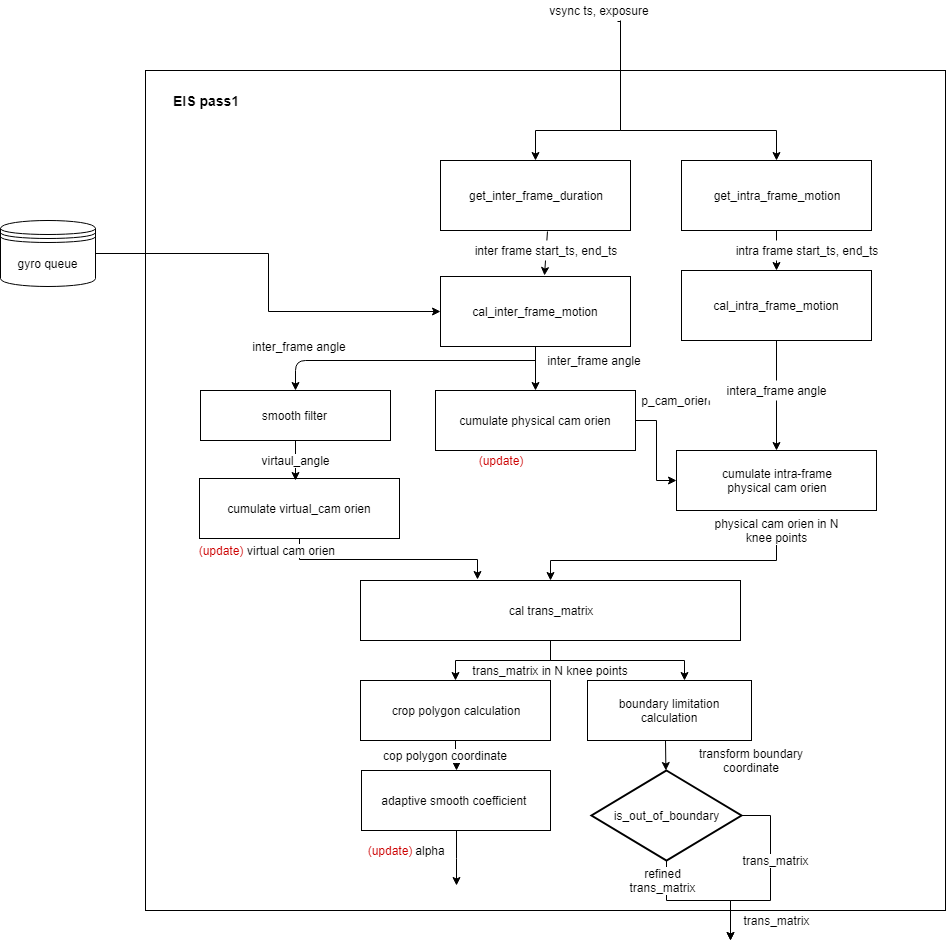

The diagram above was exported from draw.io. Its source (the exported page's mxGraphModel, read from the mxfile embedded in the PNG):
<mxGraphModel dx="1899" dy="792" grid="1" gridSize="10" guides="1" tooltips="1" connect="1" arrows="1" fold="1" page="1" pageScale="1" pageWidth="827" pageHeight="1169" math="0" shadow="0">
  <root>
    <mxCell id="0" />
    <mxCell id="1" parent="0" />
    <mxCell id="_J7mcCmYMHFRC1JDcmMm-96" value="" style="rounded=0;whiteSpace=wrap;html=1;labelBackgroundColor=#ffffff;fillColor=#ffffff;gradientColor=none;" vertex="1" parent="1">
      <mxGeometry x="-15" y="220" width="800" height="840" as="geometry" />
    </mxCell>
    <mxCell id="_J7mcCmYMHFRC1JDcmMm-86" style="edgeStyle=orthogonalEdgeStyle;rounded=0;orthogonalLoop=1;jettySize=auto;html=1;exitX=0.627;exitY=1.028;exitDx=0;exitDy=0;exitPerimeter=0;" edge="1" parent="1" source="_J7mcCmYMHFRC1JDcmMm-22" target="_J7mcCmYMHFRC1JDcmMm-28">
      <mxGeometry relative="1" as="geometry">
        <mxPoint x="359" y="280.0000000000001" as="targetPoint" />
        <Array as="points">
          <mxPoint x="460" y="171" />
          <mxPoint x="460" y="280" />
          <mxPoint x="375" y="280" />
        </Array>
      </mxGeometry>
    </mxCell>
    <mxCell id="_J7mcCmYMHFRC1JDcmMm-88" style="edgeStyle=orthogonalEdgeStyle;rounded=0;orthogonalLoop=1;jettySize=auto;html=1;" edge="1" parent="1" source="_J7mcCmYMHFRC1JDcmMm-22" target="_J7mcCmYMHFRC1JDcmMm-32">
      <mxGeometry relative="1" as="geometry">
        <Array as="points">
          <mxPoint x="460" y="280" />
          <mxPoint x="616" y="280" />
        </Array>
      </mxGeometry>
    </mxCell>
    <mxCell id="_J7mcCmYMHFRC1JDcmMm-22" value="vsync ts, exposure" style="text;html=1;strokeColor=none;fillColor=none;align=center;verticalAlign=middle;whiteSpace=wrap;rounded=0;" vertex="1" parent="1">
      <mxGeometry x="369" y="150" width="140" height="20" as="geometry" />
    </mxCell>
    <mxCell id="_J7mcCmYMHFRC1JDcmMm-28" value="get_inter_frame_duration" style="rounded=0;whiteSpace=wrap;html=1;" vertex="1" parent="1">
      <mxGeometry x="280" y="310" width="190" height="70" as="geometry" />
    </mxCell>
    <mxCell id="_J7mcCmYMHFRC1JDcmMm-46" value="" style="edgeStyle=orthogonalEdgeStyle;rounded=0;orthogonalLoop=1;jettySize=auto;html=1;" edge="1" parent="1" source="_J7mcCmYMHFRC1JDcmMm-30" target="_J7mcCmYMHFRC1JDcmMm-35">
      <mxGeometry relative="1" as="geometry" />
    </mxCell>
    <mxCell id="_J7mcCmYMHFRC1JDcmMm-30" value="cal_inter_frame_motion" style="rounded=0;whiteSpace=wrap;html=1;" vertex="1" parent="1">
      <mxGeometry x="280" y="426" width="190" height="70" as="geometry" />
    </mxCell>
    <mxCell id="_J7mcCmYMHFRC1JDcmMm-45" value="" style="edgeStyle=orthogonalEdgeStyle;rounded=0;orthogonalLoop=1;jettySize=auto;html=1;" edge="1" parent="1" source="_J7mcCmYMHFRC1JDcmMm-32" target="_J7mcCmYMHFRC1JDcmMm-33">
      <mxGeometry relative="1" as="geometry" />
    </mxCell>
    <mxCell id="_J7mcCmYMHFRC1JDcmMm-32" value="get_intra_frame_motion" style="rounded=0;whiteSpace=wrap;html=1;" vertex="1" parent="1">
      <mxGeometry x="521" y="310" width="190" height="70" as="geometry" />
    </mxCell>
    <mxCell id="_J7mcCmYMHFRC1JDcmMm-51" style="edgeStyle=orthogonalEdgeStyle;rounded=0;orthogonalLoop=1;jettySize=auto;html=1;" edge="1" parent="1" source="_J7mcCmYMHFRC1JDcmMm-33" target="_J7mcCmYMHFRC1JDcmMm-48">
      <mxGeometry relative="1" as="geometry" />
    </mxCell>
    <mxCell id="_J7mcCmYMHFRC1JDcmMm-33" value="cal_intra_frame_motion" style="rounded=0;whiteSpace=wrap;html=1;" vertex="1" parent="1">
      <mxGeometry x="521" y="420" width="190" height="70" as="geometry" />
    </mxCell>
    <mxCell id="_J7mcCmYMHFRC1JDcmMm-34" value="inter_frame angle" style="text;html=1;strokeColor=none;fillColor=#ffffff;align=center;verticalAlign=middle;whiteSpace=wrap;rounded=0;" vertex="1" parent="1">
      <mxGeometry x="385" y="500" width="98" height="20" as="geometry" />
    </mxCell>
    <mxCell id="_J7mcCmYMHFRC1JDcmMm-49" value="" style="edgeStyle=orthogonalEdgeStyle;rounded=0;orthogonalLoop=1;jettySize=auto;html=1;" edge="1" parent="1" source="_J7mcCmYMHFRC1JDcmMm-35" target="_J7mcCmYMHFRC1JDcmMm-48">
      <mxGeometry relative="1" as="geometry" />
    </mxCell>
    <mxCell id="_J7mcCmYMHFRC1JDcmMm-35" value="cumulate physical cam orien" style="rounded=0;whiteSpace=wrap;html=1;" vertex="1" parent="1">
      <mxGeometry x="275" y="540" width="200" height="60" as="geometry" />
    </mxCell>
    <mxCell id="_J7mcCmYMHFRC1JDcmMm-69" style="edgeStyle=orthogonalEdgeStyle;rounded=0;orthogonalLoop=1;jettySize=auto;html=1;entryX=0.309;entryY=-0.014;entryDx=0;entryDy=0;entryPerimeter=0;" edge="1" parent="1" source="_J7mcCmYMHFRC1JDcmMm-36" target="_J7mcCmYMHFRC1JDcmMm-38">
      <mxGeometry relative="1" as="geometry" />
    </mxCell>
    <mxCell id="_J7mcCmYMHFRC1JDcmMm-36" value="cumulate virtual_cam orien" style="rounded=0;whiteSpace=wrap;html=1;" vertex="1" parent="1">
      <mxGeometry x="39" y="628" width="200" height="60" as="geometry" />
    </mxCell>
    <mxCell id="_J7mcCmYMHFRC1JDcmMm-65" style="edgeStyle=orthogonalEdgeStyle;rounded=0;orthogonalLoop=1;jettySize=auto;html=1;entryX=0.478;entryY=0.026;entryDx=0;entryDy=0;entryPerimeter=0;" edge="1" parent="1" source="_J7mcCmYMHFRC1JDcmMm-37" target="_J7mcCmYMHFRC1JDcmMm-36">
      <mxGeometry relative="1" as="geometry" />
    </mxCell>
    <mxCell id="_J7mcCmYMHFRC1JDcmMm-37" value="smooth filter&amp;nbsp;" style="rounded=0;whiteSpace=wrap;html=1;" vertex="1" parent="1">
      <mxGeometry x="40" y="540" width="190" height="50" as="geometry" />
    </mxCell>
    <mxCell id="_J7mcCmYMHFRC1JDcmMm-73" value="" style="edgeStyle=orthogonalEdgeStyle;rounded=0;orthogonalLoop=1;jettySize=auto;html=1;" edge="1" parent="1" source="_J7mcCmYMHFRC1JDcmMm-38" target="_J7mcCmYMHFRC1JDcmMm-71">
      <mxGeometry relative="1" as="geometry" />
    </mxCell>
    <mxCell id="_J7mcCmYMHFRC1JDcmMm-79" style="edgeStyle=orthogonalEdgeStyle;rounded=0;orthogonalLoop=1;jettySize=auto;html=1;entryX=0.594;entryY=-0.002;entryDx=0;entryDy=0;entryPerimeter=0;" edge="1" parent="1" source="_J7mcCmYMHFRC1JDcmMm-38" target="_J7mcCmYMHFRC1JDcmMm-72">
      <mxGeometry relative="1" as="geometry" />
    </mxCell>
    <mxCell id="_J7mcCmYMHFRC1JDcmMm-38" value="cal trans_matrix" style="rounded=0;whiteSpace=wrap;html=1;" vertex="1" parent="1">
      <mxGeometry x="200" y="730" width="380" height="60" as="geometry" />
    </mxCell>
    <mxCell id="_J7mcCmYMHFRC1JDcmMm-84" style="edgeStyle=orthogonalEdgeStyle;rounded=0;orthogonalLoop=1;jettySize=auto;html=1;" edge="1" parent="1" source="_J7mcCmYMHFRC1JDcmMm-39">
      <mxGeometry relative="1" as="geometry">
        <mxPoint x="296" y="1035" as="targetPoint" />
      </mxGeometry>
    </mxCell>
    <mxCell id="_J7mcCmYMHFRC1JDcmMm-39" value="adaptive smooth coefficient&amp;nbsp;" style="rounded=0;whiteSpace=wrap;html=1;" vertex="1" parent="1">
      <mxGeometry x="201" y="920" width="189" height="60" as="geometry" />
    </mxCell>
    <mxCell id="_J7mcCmYMHFRC1JDcmMm-41" value="" style="endArrow=classic;html=1;exitX=0.563;exitY=1.014;exitDx=0;exitDy=0;exitPerimeter=0;" edge="1" parent="1" source="_J7mcCmYMHFRC1JDcmMm-28">
      <mxGeometry width="50" height="50" relative="1" as="geometry">
        <mxPoint x="350" y="395" as="sourcePoint" />
        <mxPoint x="384" y="425" as="targetPoint" />
      </mxGeometry>
    </mxCell>
    <mxCell id="_J7mcCmYMHFRC1JDcmMm-40" value="inter frame start_ts, end_ts" style="text;html=1;strokeColor=none;fillColor=#ffffff;align=center;verticalAlign=middle;whiteSpace=wrap;rounded=0;labelBackgroundColor=#ffffff;gradientColor=none;" vertex="1" parent="1">
      <mxGeometry x="310" y="390" width="150" height="20" as="geometry" />
    </mxCell>
    <mxCell id="_J7mcCmYMHFRC1JDcmMm-42" value="intra frame start_ts, end_ts" style="text;html=1;strokeColor=none;fillColor=#ffffff;align=center;verticalAlign=middle;whiteSpace=wrap;rounded=0;labelBackgroundColor=#ffffff;gradientColor=none;" vertex="1" parent="1">
      <mxGeometry x="571" y="390" width="150" height="20" as="geometry" />
    </mxCell>
    <mxCell id="_J7mcCmYMHFRC1JDcmMm-48" value="cumulate intra-frame&lt;br&gt;physical cam orien" style="rounded=0;whiteSpace=wrap;html=1;" vertex="1" parent="1">
      <mxGeometry x="516" y="600" width="200" height="60" as="geometry" />
    </mxCell>
    <mxCell id="_J7mcCmYMHFRC1JDcmMm-50" value="p_cam_orien" style="text;html=1;strokeColor=none;fillColor=none;align=center;verticalAlign=middle;whiteSpace=wrap;rounded=0;labelBackgroundColor=#ffffff;" vertex="1" parent="1">
      <mxGeometry x="496" y="540" width="40" height="20" as="geometry" />
    </mxCell>
    <mxCell id="_J7mcCmYMHFRC1JDcmMm-54" value="intera_frame angle" style="text;html=1;strokeColor=none;fillColor=#ffffff;align=center;verticalAlign=middle;whiteSpace=wrap;rounded=0;" vertex="1" parent="1">
      <mxGeometry x="546.5" y="530" width="139" height="20" as="geometry" />
    </mxCell>
    <mxCell id="_J7mcCmYMHFRC1JDcmMm-61" value="" style="endArrow=classic;html=1;entryX=0.5;entryY=0;entryDx=0;entryDy=0;" edge="1" parent="1" target="_J7mcCmYMHFRC1JDcmMm-37">
      <mxGeometry width="50" height="50" relative="1" as="geometry">
        <mxPoint x="375" y="510" as="sourcePoint" />
        <mxPoint x="80" y="510" as="targetPoint" />
        <Array as="points">
          <mxPoint x="135" y="510" />
        </Array>
      </mxGeometry>
    </mxCell>
    <mxCell id="_J7mcCmYMHFRC1JDcmMm-62" value="inter_frame angle" style="text;html=1;strokeColor=none;fillColor=#ffffff;align=center;verticalAlign=middle;whiteSpace=wrap;rounded=0;" vertex="1" parent="1">
      <mxGeometry x="90" y="486" width="98" height="20" as="geometry" />
    </mxCell>
    <mxCell id="_J7mcCmYMHFRC1JDcmMm-64" value="virtaul_angle" style="text;html=1;strokeColor=none;fillColor=none;align=center;verticalAlign=middle;whiteSpace=wrap;rounded=0;labelBackgroundColor=#ffffff;" vertex="1" parent="1">
      <mxGeometry x="115" y="600" width="40" height="20" as="geometry" />
    </mxCell>
    <mxCell id="_J7mcCmYMHFRC1JDcmMm-68" style="edgeStyle=orthogonalEdgeStyle;rounded=0;orthogonalLoop=1;jettySize=auto;html=1;" edge="1" parent="1" source="_J7mcCmYMHFRC1JDcmMm-66" target="_J7mcCmYMHFRC1JDcmMm-38">
      <mxGeometry relative="1" as="geometry" />
    </mxCell>
    <mxCell id="_J7mcCmYMHFRC1JDcmMm-66" value="physical cam orien in N knee points" style="text;html=1;strokeColor=none;fillColor=none;align=center;verticalAlign=middle;whiteSpace=wrap;rounded=0;labelBackgroundColor=#ffffff;" vertex="1" parent="1">
      <mxGeometry x="546.5" y="670" width="139" height="20" as="geometry" />
    </mxCell>
    <mxCell id="_J7mcCmYMHFRC1JDcmMm-70" value="virtual cam orien" style="text;html=1;strokeColor=none;fillColor=none;align=center;verticalAlign=middle;whiteSpace=wrap;rounded=0;labelBackgroundColor=#ffffff;" vertex="1" parent="1">
      <mxGeometry x="80" y="690" width="100" height="20" as="geometry" />
    </mxCell>
    <mxCell id="_J7mcCmYMHFRC1JDcmMm-74" value="" style="edgeStyle=orthogonalEdgeStyle;rounded=0;orthogonalLoop=1;jettySize=auto;html=1;" edge="1" parent="1" source="_J7mcCmYMHFRC1JDcmMm-71" target="_J7mcCmYMHFRC1JDcmMm-39">
      <mxGeometry relative="1" as="geometry" />
    </mxCell>
    <mxCell id="_J7mcCmYMHFRC1JDcmMm-71" value="crop polygon calculation" style="rounded=0;whiteSpace=wrap;html=1;labelBackgroundColor=#ffffff;fillColor=#ffffff;gradientColor=none;" vertex="1" parent="1">
      <mxGeometry x="200" y="830" width="190" height="60" as="geometry" />
    </mxCell>
    <mxCell id="_J7mcCmYMHFRC1JDcmMm-72" value="boundary limitation calculation" style="rounded=0;whiteSpace=wrap;html=1;labelBackgroundColor=#ffffff;fillColor=#ffffff;gradientColor=none;" vertex="1" parent="1">
      <mxGeometry x="427" y="830" width="164" height="60" as="geometry" />
    </mxCell>
    <mxCell id="_J7mcCmYMHFRC1JDcmMm-77" style="edgeStyle=orthogonalEdgeStyle;rounded=0;orthogonalLoop=1;jettySize=auto;html=1;" edge="1" parent="1" source="_J7mcCmYMHFRC1JDcmMm-75">
      <mxGeometry relative="1" as="geometry">
        <mxPoint x="570" y="1090" as="targetPoint" />
      </mxGeometry>
    </mxCell>
    <mxCell id="_J7mcCmYMHFRC1JDcmMm-93" style="edgeStyle=orthogonalEdgeStyle;rounded=0;orthogonalLoop=1;jettySize=auto;html=1;" edge="1" parent="1" source="_J7mcCmYMHFRC1JDcmMm-75">
      <mxGeometry relative="1" as="geometry">
        <mxPoint x="570" y="1090" as="targetPoint" />
        <Array as="points">
          <mxPoint x="610" y="965" />
          <mxPoint x="610" y="1050" />
          <mxPoint x="570" y="1050" />
        </Array>
      </mxGeometry>
    </mxCell>
    <mxCell id="_J7mcCmYMHFRC1JDcmMm-75" value="is_out_of_boundary" style="strokeWidth=2;html=1;shape=mxgraph.flowchart.decision;whiteSpace=wrap;labelBackgroundColor=#ffffff;fillColor=#ffffff;gradientColor=none;" vertex="1" parent="1">
      <mxGeometry x="431" y="920" width="150" height="90" as="geometry" />
    </mxCell>
    <mxCell id="_J7mcCmYMHFRC1JDcmMm-76" value="" style="endArrow=classic;html=1;" edge="1" parent="1" target="_J7mcCmYMHFRC1JDcmMm-75">
      <mxGeometry width="50" height="50" relative="1" as="geometry">
        <mxPoint x="505" y="889.7758620689656" as="sourcePoint" />
        <mxPoint x="555" y="839.7758620689656" as="targetPoint" />
      </mxGeometry>
    </mxCell>
    <mxCell id="_J7mcCmYMHFRC1JDcmMm-78" value="refined trans_matrix" style="text;html=1;strokeColor=none;fillColor=none;align=center;verticalAlign=middle;whiteSpace=wrap;rounded=0;labelBackgroundColor=#ffffff;" vertex="1" parent="1">
      <mxGeometry x="457.5" y="1020" width="89" height="20" as="geometry" />
    </mxCell>
    <mxCell id="_J7mcCmYMHFRC1JDcmMm-80" value="trans_matrix in N knee points" style="text;html=1;strokeColor=none;fillColor=none;align=center;verticalAlign=middle;whiteSpace=wrap;rounded=0;labelBackgroundColor=#ffffff;" vertex="1" parent="1">
      <mxGeometry x="310" y="810" width="160" height="20" as="geometry" />
    </mxCell>
    <mxCell id="_J7mcCmYMHFRC1JDcmMm-82" value="cop polygon coordinate" style="text;html=1;strokeColor=none;fillColor=none;align=center;verticalAlign=middle;whiteSpace=wrap;rounded=0;labelBackgroundColor=#ffffff;" vertex="1" parent="1">
      <mxGeometry x="209" y="895" width="150" height="20" as="geometry" />
    </mxCell>
    <mxCell id="_J7mcCmYMHFRC1JDcmMm-83" value="transform boundary coordinate" style="text;html=1;strokeColor=none;fillColor=none;align=center;verticalAlign=middle;whiteSpace=wrap;rounded=0;labelBackgroundColor=#ffffff;" vertex="1" parent="1">
      <mxGeometry x="519" y="900" width="144" height="20" as="geometry" />
    </mxCell>
    <mxCell id="_J7mcCmYMHFRC1JDcmMm-85" value="alpha" style="text;html=1;strokeColor=none;fillColor=none;align=center;verticalAlign=middle;whiteSpace=wrap;rounded=0;labelBackgroundColor=#ffffff;" vertex="1" parent="1">
      <mxGeometry x="250" y="990" width="40" height="20" as="geometry" />
    </mxCell>
    <mxCell id="_J7mcCmYMHFRC1JDcmMm-91" style="edgeStyle=orthogonalEdgeStyle;rounded=0;orthogonalLoop=1;jettySize=auto;html=1;entryX=0;entryY=0.5;entryDx=0;entryDy=0;" edge="1" parent="1" source="_J7mcCmYMHFRC1JDcmMm-90" target="_J7mcCmYMHFRC1JDcmMm-30">
      <mxGeometry relative="1" as="geometry" />
    </mxCell>
    <mxCell id="_J7mcCmYMHFRC1JDcmMm-90" value="gyro queue" style="shape=datastore;whiteSpace=wrap;html=1;labelBackgroundColor=#ffffff;fillColor=#ffffff;gradientColor=none;" vertex="1" parent="1">
      <mxGeometry x="-160" y="370" width="95" height="66" as="geometry" />
    </mxCell>
    <mxCell id="_J7mcCmYMHFRC1JDcmMm-94" value="trans_matrix" style="text;html=1;strokeColor=none;fillColor=none;align=center;verticalAlign=middle;whiteSpace=wrap;rounded=0;labelBackgroundColor=#ffffff;" vertex="1" parent="1">
      <mxGeometry x="571" y="1000" width="89" height="20" as="geometry" />
    </mxCell>
    <mxCell id="_J7mcCmYMHFRC1JDcmMm-97" value="&lt;font color=&quot;#cc0000&quot;&gt;(update)&lt;/font&gt;" style="text;html=1;strokeColor=none;fillColor=none;align=center;verticalAlign=middle;whiteSpace=wrap;rounded=0;labelBackgroundColor=#ffffff;" vertex="1" parent="1">
      <mxGeometry x="209" y="990" width="40" height="20" as="geometry" />
    </mxCell>
    <mxCell id="_J7mcCmYMHFRC1JDcmMm-98" value="&lt;font color=&quot;#cc0000&quot;&gt;(update)&lt;/font&gt;" style="text;html=1;strokeColor=none;fillColor=none;align=center;verticalAlign=middle;whiteSpace=wrap;rounded=0;labelBackgroundColor=#ffffff;" vertex="1" parent="1">
      <mxGeometry x="40" y="690" width="40" height="20" as="geometry" />
    </mxCell>
    <mxCell id="_J7mcCmYMHFRC1JDcmMm-99" value="&lt;font color=&quot;#cc0000&quot;&gt;(update)&lt;/font&gt;" style="text;html=1;strokeColor=none;fillColor=none;align=center;verticalAlign=middle;whiteSpace=wrap;rounded=0;labelBackgroundColor=#ffffff;" vertex="1" parent="1">
      <mxGeometry x="320" y="600" width="40" height="20" as="geometry" />
    </mxCell>
    <mxCell id="_J7mcCmYMHFRC1JDcmMm-100" value="EIS pass1" style="text;html=1;strokeColor=none;fillColor=none;align=center;verticalAlign=middle;whiteSpace=wrap;rounded=0;labelBackgroundColor=#ffffff;fontStyle=1;fontSize=14;" vertex="1" parent="1">
      <mxGeometry x="-0.5" y="240" width="90" height="20" as="geometry" />
    </mxCell>
    <mxCell id="_J7mcCmYMHFRC1JDcmMm-101" value="trans_matrix" style="text;html=1;strokeColor=none;fillColor=none;align=center;verticalAlign=middle;whiteSpace=wrap;rounded=0;labelBackgroundColor=#ffffff;" vertex="1" parent="1">
      <mxGeometry x="571.5" y="1060" width="89" height="20" as="geometry" />
    </mxCell>
  </root>
</mxGraphModel>